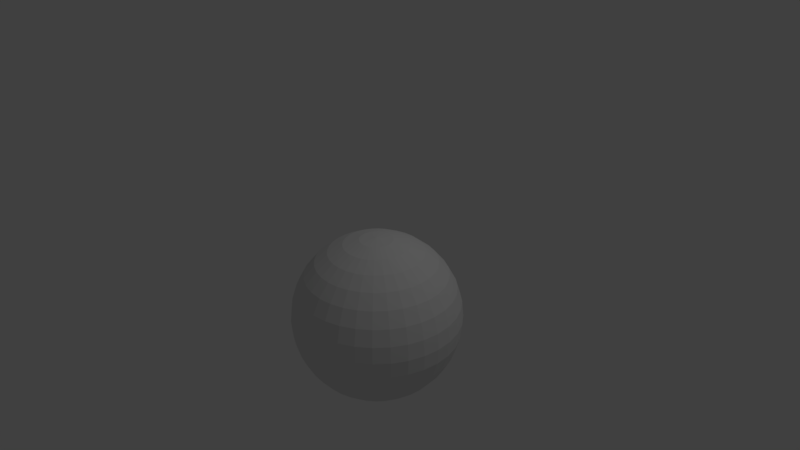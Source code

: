 # Source: Player3.blend  (saved by Blender 2.78.0; exported with 4.5.12 LTS)
import bpy
from mathutils import Matrix  # noqa: F401  (used for matrix-valued properties, if any)

bpy.ops.wm.read_factory_settings(use_empty=True)
scene = bpy.context.scene
scene.name = 'Scene'

# ---- collections
col_collection_1 = bpy.data.collections.new('Collection 1'); scene.collection.children.link(col_collection_1)

# ---- materials (node trees are filled in below, after node groups)
mat_material_001 = bpy.data.materials.new('Material.001')
mat_material_001.alpha_threshold = 0.0
mat_material_001.use_transparent_shadow = False
mat_material_001.roughness = 0.5

# ---- material node trees

# ---- world
world_world = bpy.data.worlds.new('World'); scene.world = world_world
world_world.color = (0.05088, 0.05088, 0.05088)
world_world.use_sun_shadow = False
world_world.sun_shadow_jitter_overblur = 0.0
world_world.cycles.sampling_method = 'MANUAL'

# ---- cameras
cam_camera = bpy.data.cameras.new('Camera')
cam_camera.clip_end = 100.0
cam_camera.lens = 35.0
cam_camera.sensor_width = 32.0
cam_camera.sensor_height = 18.0
cam_camera.ortho_scale = 7.314
cam_camera.dof.focus_distance = 0.0
cam_camera.dof.aperture_fstop = 128.0

# ---- lights
light_lamp = bpy.data.lights.new('Lamp', 'POINT')
light_lamp.transmission_factor = 0.0
light_lamp.cutoff_distance = 30.0
light_lamp.energy = 100.0
light_lamp.shadow_buffer_clip_start = 1.001
light_lamp.shadow_soft_size = 0.1
light_lamp.shadow_maximum_resolution = 0.006
light_lamp.use_absolute_resolution = True

# ---- meshes
me_sphere = bpy.data.meshes.new('Sphere')
me_sphere.from_pydata([(0.03806, 0.1913, 0.9808), (0.07466, 0.3753, 0.9239), (0.1084, 0.5449, 0.8315), (0.1379, 0.6935, 0.7071), (0.1622, 0.8155, 0.5556), (0.1802, 0.9061, 0.3827), (0.1913, 0.9619, 0.1951), (0.1951, 0.9808, 7.55e-08), (0.1913, 0.9619, -0.1951), (0.1802, 0.9061, -0.3827), (0.1622, 0.8155, -0.5556), (0.1379, 0.6935, -0.7071), (0.1084, 0.5449, -0.8315), (0.07466, 0.3753, -0.9239), (0.03806, 0.1913, -0.9808), (0.07466, 0.1802, 0.9808), (0.1464, 0.3536, 0.9239), (0.2126, 0.5133, 0.8315), (0.2706, 0.6533, 0.7071), (0.3182, 0.7682, 0.5556), (0.3536, 0.8536, 0.3827), (0.3753, 0.9061, 0.1951), (0.3827, 0.9239, 7.55e-08), (0.3753, 0.9061, -0.1951), (0.3536, 0.8536, -0.3827), (0.3182, 0.7682, -0.5556), (0.2706, 0.6533, -0.7071), (0.2126, 0.5133, -0.8315), (0.1464, 0.3536, -0.9239), (0.07466, 0.1802, -0.9808), (0.1084, 0.1622, 0.9808), (0.2126, 0.3182, 0.9239), (0.3087, 0.4619, 0.8315), (0.3928, 0.5879, 0.7071), (0.4619, 0.6913, 0.5556), (0.5133, 0.7682, 0.3827), (0.5449, 0.8155, 0.1951), (0.5556, 0.8315, 7.55e-08), (0.5449, 0.8155, -0.1951), (0.5133, 0.7682, -0.3827), (0.4619, 0.6913, -0.5556), (0.3928, 0.5879, -0.7071), (0.3087, 0.4619, -0.8315), (0.2126, 0.3182, -0.9239), (0.1084, 0.1622, -0.9808), (0.1379, 0.1379, 0.9808), (0.2706, 0.2706, 0.9239), (0.3928, 0.3928, 0.8315), (0.5, 0.5, 0.7071), (0.5879, 0.5879, 0.5556), (0.6533, 0.6533, 0.3827), (0.6935, 0.6935, 0.1951), (0.7071, 0.7071, 7.55e-08), (0.6935, 0.6935, -0.1951), (0.6533, 0.6533, -0.3827), (0.5879, 0.5879, -0.5556), (0.5, 0.5, -0.7071), (0.3928, 0.3928, -0.8315), (0.2706, 0.2706, -0.9239), (0.1379, 0.1379, -0.9808), (0.1622, 0.1084, 0.9808), (0.3182, 0.2126, 0.9239), (0.4619, 0.3087, 0.8315), (0.5879, 0.3928, 0.7071), (0.6913, 0.4619, 0.5556), (0.7682, 0.5133, 0.3827), (0.8155, 0.5449, 0.1951), (0.8315, 0.5556, 7.55e-08), (0.8155, 0.5449, -0.1951), (0.7682, 0.5133, -0.3827), (0.6913, 0.4619, -0.5556), (0.5879, 0.3928, -0.7071), (0.4619, 0.3087, -0.8315), (0.3182, 0.2126, -0.9239), (0.1622, 0.1084, -0.9808), (0.0, -3.258e-07, -1.0), (0.1802, 0.07466, 0.9808), (0.3536, 0.1464, 0.9239), (0.5133, 0.2126, 0.8315), (0.6533, 0.2706, 0.7071), (0.7682, 0.3182, 0.5556), (0.8536, 0.3536, 0.3827), (0.9061, 0.3753, 0.1951), (0.9239, 0.3827, 7.55e-08), (0.9061, 0.3753, -0.1951), (0.8536, 0.3536, -0.3827), (0.7682, 0.3182, -0.5556), (0.6533, 0.2706, -0.7071), (0.5133, 0.2126, -0.8315), (0.3536, 0.1464, -0.9239), (0.1802, 0.07466, -0.9808), (0.1913, 0.03806, 0.9808), (0.3753, 0.07466, 0.9239), (0.5449, 0.1084, 0.8315), (0.6935, 0.1379, 0.7071), (0.8155, 0.1622, 0.5556), (0.9061, 0.1802, 0.3827), (0.9619, 0.1913, 0.1951), (0.9808, 0.1951, 7.55e-08), (0.9619, 0.1913, -0.1951), (0.9061, 0.1802, -0.3827), (0.8155, 0.1622, -0.5556), (0.6935, 0.1379, -0.7071), (0.5449, 0.1084, -0.8315), (0.3753, 0.07466, -0.9239), (0.1913, 0.03806, -0.9808), (0.1951, -3.266e-07, 0.9808), (0.3827, -3.192e-07, 0.9239), (0.5556, -3.117e-07, 0.8315), (0.7071, -3.192e-07, 0.7071), (0.8315, -3.341e-07, 0.5556), (0.9239, -2.745e-07, 0.3827), (0.9808, -3.937e-07, 0.1951), (1.0, -3.788e-07, 7.55e-08), (0.9808, -3.937e-07, -0.1951), (0.9239, -2.298e-07, -0.3827), (0.8315, -3.341e-07, -0.5556), (0.7071, -3.192e-07, -0.7071), (0.5556, -3.415e-07, -0.8315), (0.3827, -3.043e-07, -0.9239), (0.1951, -3.08e-07, -0.9808), (0.1913, -0.03806, 0.9808), (0.3753, -0.07466, 0.9239), (0.5449, -0.1084, 0.8315), (0.6935, -0.138, 0.7071), (0.8155, -0.1622, 0.5556), (0.9061, -0.1802, 0.3827), (0.9619, -0.1913, 0.1951), (0.9808, -0.1951, 7.55e-08), (0.9619, -0.1913, -0.1951), (0.9061, -0.1802, -0.3827), (0.8155, -0.1622, -0.5556), (0.6935, -0.138, -0.7071), (0.5449, -0.1084, -0.8315), (0.3753, -0.07466, -0.9239), (0.1913, -0.03806, -0.9808), (0.1802, -0.07466, 0.9808), (0.3536, -0.1464, 0.9239), (0.5133, -0.2126, 0.8315), (0.6533, -0.2706, 0.7071), (0.7682, -0.3182, 0.5556), (0.8536, -0.3536, 0.3827), (0.9061, -0.3753, 0.1951), (0.9239, -0.3827, 7.55e-08), (0.9061, -0.3753, -0.1951), (0.8536, -0.3536, -0.3827), (0.7682, -0.3182, -0.5556), (0.6533, -0.2706, -0.7071), (0.5133, -0.2126, -0.8315), (0.3536, -0.1464, -0.9239), (0.1802, -0.07466, -0.9808), (0.1622, -0.1084, 0.9808), (0.3182, -0.2126, 0.9239), (0.4619, -0.3087, 0.8315), (0.5879, -0.3928, 0.7071), (0.6913, -0.4619, 0.5556), (0.7682, -0.5133, 0.3827), (0.8155, -0.5449, 0.1951), (0.8315, -0.5556, 7.55e-08), (0.8155, -0.5449, -0.1951), (0.7682, -0.5133, -0.3827), (0.6913, -0.4619, -0.5556), (0.5879, -0.3928, -0.7071), (0.4619, -0.3087, -0.8315), (0.3182, -0.2126, -0.9239), (0.1622, -0.1084, -0.9808), (0.1379, -0.138, 0.9808), (0.2706, -0.2706, 0.9239), (0.3928, -0.3928, 0.8315), (0.5, -0.5, 0.7071), (0.5879, -0.5879, 0.5556), (0.6533, -0.6533, 0.3827), (0.6935, -0.6935, 0.1951), (0.7071, -0.7071, 7.55e-08), (0.6935, -0.6935, -0.1951), (0.6533, -0.6533, -0.3827), (0.5879, -0.5879, -0.5556), (0.5, -0.5, -0.7071), (0.3928, -0.3928, -0.8315), (0.2706, -0.2706, -0.9239), (0.1379, -0.138, -0.9808), (0.1084, -0.1622, 0.9808), (0.2126, -0.3182, 0.9239), (0.3087, -0.4619, 0.8315), (0.3928, -0.5879, 0.7071), (0.4619, -0.6913, 0.5556), (0.5133, -0.7682, 0.3827), (0.5449, -0.8155, 0.1951), (0.5556, -0.8315, 7.55e-08), (0.5449, -0.8155, -0.1951), (0.5133, -0.7682, -0.3827), (0.4619, -0.6913, -0.5556), (0.3928, -0.5879, -0.7071), (0.3087, -0.4619, -0.8315), (0.2126, -0.3182, -0.9239), (0.1084, -0.1622, -0.9808), (0.07466, -0.1802, 0.9808), (0.1464, -0.3536, 0.9239), (0.2126, -0.5133, 0.8315), (0.2706, -0.6533, 0.7071), (0.3182, -0.7682, 0.5556), (0.3536, -0.8536, 0.3827), (0.3753, -0.9061, 0.1951), (0.3827, -0.9239, 7.55e-08), (0.3753, -0.9061, -0.1951), (0.3536, -0.8536, -0.3827), (0.3182, -0.7682, -0.5556), (0.2706, -0.6533, -0.7071), (0.2126, -0.5133, -0.8315), (0.1464, -0.3536, -0.9239), (0.07466, -0.1802, -0.9808), (0.03806, -0.1913, 0.9808), (0.07466, -0.3753, 0.9239), (0.1084, -0.5449, 0.8315), (0.1379, -0.6935, 0.7071), (0.1622, -0.8155, 0.5556), (0.1802, -0.9061, 0.3827), (0.1913, -0.9619, 0.1951), (0.1951, -0.9808, 7.55e-08), (0.1913, -0.9619, -0.1951), (0.1802, -0.9061, -0.3827), (0.1622, -0.8155, -0.5556), (0.1379, -0.6935, -0.7071), (0.1084, -0.5449, -0.8315), (0.07466, -0.3753, -0.9239), (0.03806, -0.1913, -0.9808), (-7.212e-09, -0.1951, 0.9808), (4.122e-08, -0.3827, 0.9239), (2.632e-08, -0.5556, 0.8315), (-2.584e-08, -0.7071, 0.7071), (-8.544e-08, -0.8315, 0.5556), (6.357e-08, -0.9239, 0.3827), (-8.544e-08, -0.9808, 0.1951), (-1.003e-07, -1.0, 7.55e-08), (-8.544e-08, -0.9808, -0.1951), (6.357e-08, -0.9239, -0.3827), (-8.544e-08, -0.8315, -0.5556), (-2.584e-08, -0.7071, -0.7071), (-1.094e-08, -0.5556, -0.8315), (3.964e-09, -0.3827, -0.9239), (3.964e-09, -0.1951, -0.9808), (-0.03806, -0.1913, 0.9808), (-0.07466, -0.3753, 0.9239), (-0.1084, -0.5449, 0.8315), (-0.1379, -0.6935, 0.7071), (-0.1622, -0.8155, 0.5556), (-0.1802, -0.9061, 0.3827), (-0.1913, -0.9619, 0.1951), (-0.1951, -0.9808, 7.55e-08), (-0.1913, -0.9619, -0.1951), (-0.1802, -0.9061, -0.3827), (-0.1622, -0.8155, -0.5556), (-0.1379, -0.6935, -0.7071), (-0.1084, -0.5449, -0.8315), (-0.07466, -0.3753, -0.9239), (-0.03806, -0.1913, -0.9808), (-0.07466, -0.1802, 0.9808), (-0.1464, -0.3536, 0.9239), (-0.2126, -0.5133, 0.8315), (-0.2706, -0.6533, 0.7071), (-0.3182, -0.7682, 0.5556), (-0.3536, -0.8536, 0.3827), (-0.3753, -0.9061, 0.1951), (-0.3827, -0.9239, 7.55e-08), (-0.3753, -0.9061, -0.1951), (-0.3536, -0.8536, -0.3827), (-0.3182, -0.7682, -0.5556), (-0.2706, -0.6533, -0.7071), (-0.2126, -0.5133, -0.8315), (-0.1464, -0.3536, -0.9239), (-0.07466, -0.1802, -0.9808), (-1.81e-07, -5.968e-07, 1.0), (-0.1084, -0.1622, 0.9808), (-0.2126, -0.3182, 0.9239), (-0.3087, -0.4619, 0.8315), (-0.3928, -0.5879, 0.7071), (-0.4619, -0.6913, 0.5556), (-0.5133, -0.7682, 0.3827), (-0.5449, -0.8155, 0.1951), (-0.5556, -0.8315, 7.55e-08), (-0.5449, -0.8155, -0.1951), (-0.5133, -0.7682, -0.3827), (-0.4619, -0.6913, -0.5556), (-0.3928, -0.5879, -0.7071), (-0.3087, -0.4619, -0.8315), (-0.2126, -0.3182, -0.9239), (-0.1084, -0.1622, -0.9808), (-0.1379, -0.138, 0.9808), (-0.2706, -0.2706, 0.9239), (-0.3928, -0.3928, 0.8315), (-0.5, -0.5, 0.7071), (-0.5879, -0.5879, 0.5556), (-0.6533, -0.6533, 0.3827), (-0.6935, -0.6935, 0.1951), (-0.7071, -0.7071, 7.55e-08), (-0.6935, -0.6935, -0.1951), (-0.6533, -0.6533, -0.3827), (-0.5879, -0.5879, -0.5556), (-0.5, -0.5, -0.7071), (-0.3928, -0.3928, -0.8315), (-0.2706, -0.2706, -0.9239), (-0.1379, -0.1379, -0.9808), (-0.1622, -0.1084, 0.9808), (-0.3182, -0.2126, 0.9239), (-0.4619, -0.3087, 0.8315), (-0.5879, -0.3928, 0.7071), (-0.6913, -0.4619, 0.5556), (-0.7682, -0.5133, 0.3827), (-0.8155, -0.5449, 0.1951), (-0.8315, -0.5556, 7.55e-08), (-0.8155, -0.5449, -0.1951), (-0.7682, -0.5133, -0.3827), (-0.6913, -0.4619, -0.5556), (-0.5879, -0.3928, -0.7071), (-0.4619, -0.3087, -0.8315), (-0.3182, -0.2126, -0.9239), (-0.1622, -0.1084, -0.9808), (-0.1802, -0.07466, 0.9808), (-0.3536, -0.1464, 0.9239), (-0.5133, -0.2126, 0.8315), (-0.6533, -0.2706, 0.7071), (-0.7682, -0.3182, 0.5556), (-0.8536, -0.3536, 0.3827), (-0.9061, -0.3753, 0.1951), (-0.9239, -0.3827, 7.55e-08), (-0.9061, -0.3753, -0.1951), (-0.8536, -0.3536, -0.3827), (-0.7682, -0.3182, -0.5556), (-0.6533, -0.2706, -0.7071), (-0.5133, -0.2126, -0.8315), (-0.3536, -0.1464, -0.9239), (-0.1802, -0.07466, -0.9808), (-0.1913, -0.03806, 0.9808), (-0.3753, -0.07466, 0.9239), (-0.5449, -0.1084, 0.8315), (-0.6935, -0.1379, 0.7071), (-0.8155, -0.1622, 0.5556), (-0.9061, -0.1802, 0.3827), (-0.9619, -0.1913, 0.1951), (-0.9808, -0.1951, 7.55e-08), (-0.9619, -0.1913, -0.1951), (-0.9061, -0.1802, -0.3827), (-0.8155, -0.1622, -0.5556), (-0.6935, -0.1379, -0.7071), (-0.5449, -0.1084, -0.8315), (-0.3753, -0.07466, -0.9239), (-0.1913, -0.03806, -0.9808), (-0.1951, -3.117e-07, 0.9808), (-0.3827, -2.819e-07, 0.9239), (-0.5556, -2.819e-07, 0.8315), (-0.7071, -1.851e-07, 0.7071), (-0.8315, -1.404e-07, 0.5556), (-0.9239, -3.192e-07, 0.3827), (-0.9808, -9.567e-08, 0.1951), (-1.0, -1.404e-07, 7.55e-08), (-0.9808, -9.567e-08, -0.1951), (-0.9239, -3.192e-07, -0.3827), (-0.8315, -1.404e-07, -0.5556), (-0.7071, -1.851e-07, -0.7071), (-0.5556, -2.596e-07, -0.8315), (-0.3827, -2.521e-07, -0.9239), (-0.1951, -3.155e-07, -0.9808), (-0.1913, 0.03806, 0.9808), (-0.3753, 0.07466, 0.9239), (-0.5449, 0.1084, 0.8315), (-0.6935, 0.1379, 0.7071), (-0.8155, 0.1622, 0.5556), (-0.9061, 0.1802, 0.3827), (-0.9619, 0.1913, 0.1951), (-0.9808, 0.1951, 7.55e-08), (-0.9619, 0.1913, -0.1951), (-0.9061, 0.1802, -0.3827), (-0.8155, 0.1622, -0.5556), (-0.6935, 0.1379, -0.7071), (-0.5449, 0.1084, -0.8315), (-0.3753, 0.07466, -0.9239), (-0.1913, 0.03806, -0.9808), (-0.1802, 0.07466, 0.9808), (-0.3536, 0.1464, 0.9239), (-0.5133, 0.2126, 0.8315), (-0.6533, 0.2706, 0.7071), (-0.7682, 0.3182, 0.5556), (-0.8536, 0.3536, 0.3827), (-0.9061, 0.3753, 0.1951), (-0.9239, 0.3827, 7.55e-08), (-0.9061, 0.3753, -0.1951), (-0.8536, 0.3536, -0.3827), (-0.7682, 0.3182, -0.5556), (-0.6533, 0.2706, -0.7071), (-0.5133, 0.2126, -0.8315), (-0.3536, 0.1464, -0.9239), (-0.1802, 0.07466, -0.9808), (-0.1622, 0.1084, 0.9808), (-0.3182, 0.2126, 0.9239), (-0.4619, 0.3087, 0.8315), (-0.5879, 0.3928, 0.7071), (-0.6913, 0.4619, 0.5556), (-0.7682, 0.5133, 0.3827), (-0.8155, 0.5449, 0.1951), (-0.8315, 0.5556, 7.55e-08), (-0.8155, 0.5449, -0.1951), (-0.7682, 0.5133, -0.3827), (-0.6913, 0.4619, -0.5556), (-0.5879, 0.3928, -0.7071), (-0.4619, 0.3087, -0.8315), (-0.3182, 0.2126, -0.9239), (-0.1622, 0.1084, -0.9808), (-0.1379, 0.1379, 0.9808), (-0.2706, 0.2706, 0.9239), (-0.3928, 0.3928, 0.8315), (-0.5, 0.5, 0.7071), (-0.5879, 0.5879, 0.5556), (-0.6533, 0.6533, 0.3827), (-0.6935, 0.6935, 0.1951), (-0.7071, 0.7071, 7.55e-08), (-0.6935, 0.6935, -0.1951), (-0.6533, 0.6533, -0.3827), (-0.5879, 0.5879, -0.5556), (-0.5, 0.5, -0.7071), (-0.3928, 0.3928, -0.8315), (-0.2706, 0.2706, -0.9239), (-0.1379, 0.1379, -0.9808), (-0.1084, 0.1622, 0.9808), (-0.2126, 0.3182, 0.9239), (-0.3087, 0.4619, 0.8315), (-0.3928, 0.5879, 0.7071), (-0.4619, 0.6913, 0.5556), (-0.5133, 0.7682, 0.3827), (-0.5449, 0.8155, 0.1951), (-0.5556, 0.8315, 7.55e-08), (-0.5449, 0.8155, -0.1951), (-0.5133, 0.7682, -0.3827), (-0.4619, 0.6913, -0.5556), (-0.3928, 0.5879, -0.7071), (-0.3087, 0.4619, -0.8315), (-0.2126, 0.3182, -0.9239), (-0.1084, 0.1622, -0.9808), (-0.07466, 0.1802, 0.9808), (-0.1464, 0.3536, 0.9239), (-0.2126, 0.5133, 0.8315), (-0.2706, 0.6533, 0.7071), (-0.3182, 0.7682, 0.5556), (-0.3536, 0.8536, 0.3827), (-0.3753, 0.9061, 0.1951), (-0.3827, 0.9239, 7.55e-08), (-0.3753, 0.9061, -0.1951), (-0.3536, 0.8536, -0.3827), (-0.3182, 0.7682, -0.5556), (-0.2706, 0.6533, -0.7071), (-0.2126, 0.5133, -0.8315), (-0.1464, 0.3536, -0.9239), (-0.07466, 0.1802, -0.9808), (-0.03806, 0.1913, 0.9808), (-0.07466, 0.3753, 0.9239), (-0.1084, 0.5449, 0.8315), (-0.1379, 0.6935, 0.7071), (-0.1622, 0.8155, 0.5556), (-0.1802, 0.9061, 0.3827), (-0.1913, 0.9619, 0.1951), (-0.1951, 0.9808, 7.55e-08), (-0.1913, 0.9619, -0.1951), (-0.1802, 0.9061, -0.3827), (-0.1622, 0.8155, -0.5556), (-0.1379, 0.6935, -0.7071), (-0.1084, 0.5449, -0.8315), (-0.07466, 0.3753, -0.9239), (-0.03806, 0.1913, -0.9808), (3.749e-08, 0.1951, 0.9808), (7.847e-08, 0.3827, 0.9239), (1.083e-07, 0.5556, 0.8315), (1.53e-07, 0.7071, 0.7071), (2.722e-07, 0.8315, 0.5556), (6.357e-08, 0.9239, 0.3827), (2.573e-07, 0.9808, 0.1951), (2.722e-07, 1.0, 7.55e-08), (2.573e-07, 0.9808, -0.1951), (6.357e-08, 0.9239, -0.3827), (2.722e-07, 0.8315, -0.5556), (1.53e-07, 0.7071, -0.7071), (1.232e-07, 0.5556, -0.8315), (7.847e-08, 0.3827, -0.9239), (1.514e-08, 0.1951, -0.9808)], [], [(478, 477, 10, 11), (471, 470, 3, 4), (479, 478, 11, 12), (472, 471, 4, 5), (480, 479, 12, 13), (473, 472, 5, 6), (481, 480, 13, 14), (474, 473, 6, 7), (467, 271, 0), (75, 481, 14), (475, 474, 7, 8), (468, 467, 0, 1), (476, 475, 8, 9), (469, 468, 1, 2), (477, 476, 9, 10), (470, 469, 2, 3), (2, 1, 16, 17), (10, 9, 24, 25), (3, 2, 17, 18), (11, 10, 25, 26), (4, 3, 18, 19), (12, 11, 26, 27), (5, 4, 19, 20), (13, 12, 27, 28), (6, 5, 20, 21), (14, 13, 28, 29), (7, 6, 21, 22), (0, 271, 15), (75, 14, 29), (8, 7, 22, 23), (1, 0, 15, 16), (9, 8, 23, 24), (21, 20, 35, 36), (29, 28, 43, 44), (22, 21, 36, 37), (15, 271, 30), (75, 29, 44), (23, 22, 37, 38), (16, 15, 30, 31), (24, 23, 38, 39), (17, 16, 31, 32), (25, 24, 39, 40), (18, 17, 32, 33), (26, 25, 40, 41), (19, 18, 33, 34), (27, 26, 41, 42), (20, 19, 34, 35), (28, 27, 42, 43), (40, 39, 54, 55), (33, 32, 47, 48), (41, 40, 55, 56), (34, 33, 48, 49), (42, 41, 56, 57), (35, 34, 49, 50), (43, 42, 57, 58), (36, 35, 50, 51), (44, 43, 58, 59), (37, 36, 51, 52), (30, 271, 45), (75, 44, 59), (38, 37, 52, 53), (31, 30, 45, 46), (39, 38, 53, 54), (32, 31, 46, 47), (59, 58, 73, 74), (52, 51, 66, 67), (45, 271, 60), (75, 59, 74), (53, 52, 67, 68), (46, 45, 60, 61), (54, 53, 68, 69), (47, 46, 61, 62), (55, 54, 69, 70), (48, 47, 62, 63), (56, 55, 70, 71), (49, 48, 63, 64), (57, 56, 71, 72), (50, 49, 64, 65), (58, 57, 72, 73), (51, 50, 65, 66), (71, 70, 86, 87), (64, 63, 79, 80), (72, 71, 87, 88), (65, 64, 80, 81), (73, 72, 88, 89), (66, 65, 81, 82), (74, 73, 89, 90), (67, 66, 82, 83), (60, 271, 76), (75, 74, 90), (68, 67, 83, 84), (61, 60, 76, 77), (69, 68, 84, 85), (62, 61, 77, 78), (70, 69, 85, 86), (63, 62, 78, 79), (76, 271, 91), (75, 90, 105), (84, 83, 98, 99), (77, 76, 91, 92), (85, 84, 99, 100), (78, 77, 92, 93), (86, 85, 100, 101), (79, 78, 93, 94), (87, 86, 101, 102), (80, 79, 94, 95), (88, 87, 102, 103), (81, 80, 95, 96), (89, 88, 103, 104), (82, 81, 96, 97), (90, 89, 104, 105), (83, 82, 97, 98), (95, 94, 109, 110), (103, 102, 117, 118), (96, 95, 110, 111), (104, 103, 118, 119), (97, 96, 111, 112), (105, 104, 119, 120), (98, 97, 112, 113), (91, 271, 106), (75, 105, 120), (99, 98, 113, 114), (92, 91, 106, 107), (100, 99, 114, 115), (93, 92, 107, 108), (101, 100, 115, 116), (94, 93, 108, 109), (102, 101, 116, 117), (114, 113, 128, 129), (107, 106, 121, 122), (115, 114, 129, 130), (108, 107, 122, 123), (116, 115, 130, 131), (109, 108, 123, 124), (117, 116, 131, 132), (110, 109, 124, 125), (118, 117, 132, 133), (111, 110, 125, 126), (119, 118, 133, 134), (112, 111, 126, 127), (120, 119, 134, 135), (113, 112, 127, 128), (106, 271, 121), (75, 120, 135), (133, 132, 147, 148), (126, 125, 140, 141), (134, 133, 148, 149), (127, 126, 141, 142), (135, 134, 149, 150), (128, 127, 142, 143), (121, 271, 136), (75, 135, 150), (129, 128, 143, 144), (122, 121, 136, 137), (130, 129, 144, 145), (123, 122, 137, 138), (131, 130, 145, 146), (124, 123, 138, 139), (132, 131, 146, 147), (125, 124, 139, 140), (137, 136, 151, 152), (145, 144, 159, 160), (138, 137, 152, 153), (146, 145, 160, 161), (139, 138, 153, 154), (147, 146, 161, 162), (140, 139, 154, 155), (148, 147, 162, 163), (141, 140, 155, 156), (149, 148, 163, 164), (142, 141, 156, 157), (150, 149, 164, 165), (143, 142, 157, 158), (136, 271, 151), (75, 150, 165), (144, 143, 158, 159), (156, 155, 170, 171), (164, 163, 178, 179), (157, 156, 171, 172), (165, 164, 179, 180), (158, 157, 172, 173), (151, 271, 166), (75, 165, 180), (159, 158, 173, 174), (152, 151, 166, 167), (160, 159, 174, 175), (153, 152, 167, 168), (161, 160, 175, 176), (154, 153, 168, 169), (162, 161, 176, 177), (155, 154, 169, 170), (163, 162, 177, 178), (175, 174, 189, 190), (168, 167, 182, 183), (176, 175, 190, 191), (169, 168, 183, 184), (177, 176, 191, 192), (170, 169, 184, 185), (178, 177, 192, 193), (171, 170, 185, 186), (179, 178, 193, 194), (172, 171, 186, 187), (180, 179, 194, 195), (173, 172, 187, 188), (166, 271, 181), (75, 180, 195), (174, 173, 188, 189), (167, 166, 181, 182), (194, 193, 208, 209), (187, 186, 201, 202), (195, 194, 209, 210), (188, 187, 202, 203), (181, 271, 196), (75, 195, 210), (189, 188, 203, 204), (182, 181, 196, 197), (190, 189, 204, 205), (183, 182, 197, 198), (191, 190, 205, 206), (184, 183, 198, 199), (192, 191, 206, 207), (185, 184, 199, 200), (193, 192, 207, 208), (186, 185, 200, 201), (206, 205, 220, 221), (199, 198, 213, 214), (207, 206, 221, 222), (200, 199, 214, 215), (208, 207, 222, 223), (201, 200, 215, 216), (209, 208, 223, 224), (202, 201, 216, 217), (210, 209, 224, 225), (203, 202, 217, 218), (196, 271, 211), (75, 210, 225), (204, 203, 218, 219), (197, 196, 211, 212), (205, 204, 219, 220), (198, 197, 212, 213), (225, 224, 239, 240), (218, 217, 232, 233), (211, 271, 226), (75, 225, 240), (219, 218, 233, 234), (212, 211, 226, 227), (220, 219, 234, 235), (213, 212, 227, 228), (221, 220, 235, 236), (214, 213, 228, 229), (222, 221, 236, 237), (215, 214, 229, 230), (223, 222, 237, 238), (216, 215, 230, 231), (224, 223, 238, 239), (217, 216, 231, 232), (229, 228, 243, 244), (237, 236, 251, 252), (230, 229, 244, 245), (238, 237, 252, 253), (231, 230, 245, 246), (239, 238, 253, 254), (232, 231, 246, 247), (240, 239, 254, 255), (233, 232, 247, 248), (226, 271, 241), (75, 240, 255), (234, 233, 248, 249), (227, 226, 241, 242), (235, 234, 249, 250), (228, 227, 242, 243), (236, 235, 250, 251), (248, 247, 262, 263), (241, 271, 256), (75, 255, 270), (249, 248, 263, 264), (242, 241, 256, 257), (250, 249, 264, 265), (243, 242, 257, 258), (251, 250, 265, 266), (244, 243, 258, 259), (252, 251, 266, 267), (245, 244, 259, 260), (253, 252, 267, 268), (246, 245, 260, 261), (254, 253, 268, 269), (247, 246, 261, 262), (255, 254, 269, 270), (267, 266, 282, 283), (260, 259, 275, 276), (268, 267, 283, 284), (261, 260, 276, 277), (269, 268, 284, 285), (262, 261, 277, 278), (270, 269, 285, 286), (263, 262, 278, 279), (256, 271, 272), (75, 270, 286), (264, 263, 279, 280), (257, 256, 272, 273), (265, 264, 280, 281), (258, 257, 273, 274), (266, 265, 281, 282), (259, 258, 274, 275), (272, 271, 287), (75, 286, 301), (280, 279, 294, 295), (273, 272, 287, 288), (281, 280, 295, 296), (274, 273, 288, 289), (282, 281, 296, 297), (275, 274, 289, 290), (283, 282, 297, 298), (276, 275, 290, 291), (284, 283, 298, 299), (277, 276, 291, 292), (285, 284, 299, 300), (278, 277, 292, 293), (286, 285, 300, 301), (279, 278, 293, 294), (291, 290, 305, 306), (299, 298, 313, 314), (292, 291, 306, 307), (300, 299, 314, 315), (293, 292, 307, 308), (301, 300, 315, 316), (294, 293, 308, 309), (287, 271, 302), (75, 301, 316), (295, 294, 309, 310), (288, 287, 302, 303), (296, 295, 310, 311), (289, 288, 303, 304), (297, 296, 311, 312), (290, 289, 304, 305), (298, 297, 312, 313), (310, 309, 324, 325), (303, 302, 317, 318), (311, 310, 325, 326), (304, 303, 318, 319), (312, 311, 326, 327), (305, 304, 319, 320), (313, 312, 327, 328), (306, 305, 320, 321), (314, 313, 328, 329), (307, 306, 321, 322), (315, 314, 329, 330), (308, 307, 322, 323), (316, 315, 330, 331), (309, 308, 323, 324), (302, 271, 317), (75, 316, 331), (329, 328, 343, 344), (322, 321, 336, 337), (330, 329, 344, 345), (323, 322, 337, 338), (331, 330, 345, 346), (324, 323, 338, 339), (317, 271, 332), (75, 331, 346), (325, 324, 339, 340), (318, 317, 332, 333), (326, 325, 340, 341), (319, 318, 333, 334), (327, 326, 341, 342), (320, 319, 334, 335), (328, 327, 342, 343), (321, 320, 335, 336), (341, 340, 355, 356), (334, 333, 348, 349), (342, 341, 356, 357), (335, 334, 349, 350), (343, 342, 357, 358), (336, 335, 350, 351), (344, 343, 358, 359), (337, 336, 351, 352), (345, 344, 359, 360), (338, 337, 352, 353), (346, 345, 360, 361), (339, 338, 353, 354), (332, 271, 347), (75, 346, 361), (340, 339, 354, 355), (333, 332, 347, 348), (360, 359, 374, 375), (353, 352, 367, 368), (361, 360, 375, 376), (354, 353, 368, 369), (347, 271, 362), (75, 361, 376), (355, 354, 369, 370), (348, 347, 362, 363), (356, 355, 370, 371), (349, 348, 363, 364), (357, 356, 371, 372), (350, 349, 364, 365), (358, 357, 372, 373), (351, 350, 365, 366), (359, 358, 373, 374), (352, 351, 366, 367), (364, 363, 378, 379), (372, 371, 386, 387), (365, 364, 379, 380), (373, 372, 387, 388), (366, 365, 380, 381), (374, 373, 388, 389), (367, 366, 381, 382), (375, 374, 389, 390), (368, 367, 382, 383), (376, 375, 390, 391), (369, 368, 383, 384), (362, 271, 377), (75, 376, 391), (370, 369, 384, 385), (363, 362, 377, 378), (371, 370, 385, 386), (383, 382, 397, 398), (391, 390, 405, 406), (384, 383, 398, 399), (377, 271, 392), (75, 391, 406), (385, 384, 399, 400), (378, 377, 392, 393), (386, 385, 400, 401), (379, 378, 393, 394), (387, 386, 401, 402), (380, 379, 394, 395), (388, 387, 402, 403), (381, 380, 395, 396), (389, 388, 403, 404), (382, 381, 396, 397), (390, 389, 404, 405), (402, 401, 416, 417), (395, 394, 409, 410), (403, 402, 417, 418), (396, 395, 410, 411), (404, 403, 418, 419), (397, 396, 411, 412), (405, 404, 419, 420), (398, 397, 412, 413), (406, 405, 420, 421), (399, 398, 413, 414), (392, 271, 407), (75, 406, 421), (400, 399, 414, 415), (393, 392, 407, 408), (401, 400, 415, 416), (394, 393, 408, 409), (421, 420, 435, 436), (414, 413, 428, 429), (407, 271, 422), (75, 421, 436), (415, 414, 429, 430), (408, 407, 422, 423), (416, 415, 430, 431), (409, 408, 423, 424), (417, 416, 431, 432), (410, 409, 424, 425), (418, 417, 432, 433), (411, 410, 425, 426), (419, 418, 433, 434), (412, 411, 426, 427), (420, 419, 434, 435), (413, 412, 427, 428), (425, 424, 439, 440), (433, 432, 447, 448), (426, 425, 440, 441), (434, 433, 448, 449), (427, 426, 441, 442), (435, 434, 449, 450), (428, 427, 442, 443), (436, 435, 450, 451), (429, 428, 443, 444), (422, 271, 437), (75, 436, 451), (430, 429, 444, 445), (423, 422, 437, 438), (431, 430, 445, 446), (424, 423, 438, 439), (432, 431, 446, 447), (444, 443, 458, 459), (437, 271, 452), (75, 451, 466), (445, 444, 459, 460), (438, 437, 452, 453), (446, 445, 460, 461), (439, 438, 453, 454), (447, 446, 461, 462), (440, 439, 454, 455), (448, 447, 462, 463), (441, 440, 455, 456), (449, 448, 463, 464), (442, 441, 456, 457), (450, 449, 464, 465), (443, 442, 457, 458), (451, 450, 465, 466), (463, 462, 477, 478), (456, 455, 470, 471), (464, 463, 478, 479), (457, 456, 471, 472), (465, 464, 479, 480), (458, 457, 472, 473), (466, 465, 480, 481), (459, 458, 473, 474), (452, 271, 467), (75, 466, 481), (460, 459, 474, 475), (453, 452, 467, 468), (461, 460, 475, 476), (454, 453, 468, 469), (462, 461, 476, 477), (455, 454, 469, 470)])
_uv = me_sphere.uv_layers.new(name='UVMap')
_uv.uv.foreach_set('vector', [0.5504, 0.6009, 0.5504, 0.5617, 0.5084, 0.5617, 0.5147, 0.6009, 0.5504, 0.274, 0.5504, 0.2347, 0.5147, 0.2347, 0.5084, 0.274, 0.794, 0.4226, 0.8332, 0.424, 0.8309, 0.3882, 0.7922, 0.3945, 0.5504, 0.3187, 0.5504, 0.274, 0.5084, 0.274, 0.5038, 0.3187, 0.7492, 0.4211, 0.794, 0.4226, 0.7922, 0.3945, 0.748, 0.4017, 0.5504, 0.3673, 0.5504, 0.3187, 0.5038, 0.3187, 0.5009, 0.3673, 0.7007, 0.4195, 0.7492, 0.4211, 0.748, 0.4017, 0.7001, 0.4096, 0.5504, 0.4178, 0.5504, 0.3673, 0.5009, 0.3673, 0.4999, 0.4178, 0.1854, 0.835, 0.1833, 0.8854, 0.1756, 0.8355, 0.6502, 0.4177, 0.7007, 0.4195, 0.7001, 0.4096, 0.5504, 0.4684, 0.5504, 0.4178, 0.4999, 0.4178, 0.5009, 0.4684, 0.1875, 0.7864, 0.1854, 0.835, 0.1756, 0.8355, 0.1681, 0.7875, 0.5504, 0.5169, 0.5504, 0.4684, 0.5009, 0.4684, 0.5038, 0.5169, 0.1894, 0.7417, 0.1875, 0.7864, 0.1681, 0.7875, 0.1612, 0.7433, 0.5504, 0.5617, 0.5504, 0.5169, 0.5038, 0.5169, 0.5084, 0.5617, 0.1911, 0.7025, 0.1894, 0.7417, 0.1612, 0.7433, 0.1552, 0.7045, 0.1612, 0.7433, 0.1681, 0.7875, 0.1493, 0.7924, 0.1339, 0.7503, 0.5084, 0.5617, 0.5038, 0.5169, 0.4589, 0.5169, 0.468, 0.5617, 0.1552, 0.7045, 0.1612, 0.7433, 0.1339, 0.7503, 0.1205, 0.7134, 0.5147, 0.6009, 0.5084, 0.5617, 0.468, 0.5617, 0.4804, 0.6009, 0.5084, 0.274, 0.5147, 0.2347, 0.4804, 0.2347, 0.468, 0.274, 0.7922, 0.3945, 0.8309, 0.3882, 0.8217, 0.3535, 0.7849, 0.3672, 0.5038, 0.3187, 0.5084, 0.274, 0.468, 0.274, 0.4589, 0.3187, 0.748, 0.4017, 0.7922, 0.3945, 0.7849, 0.3672, 0.743, 0.3829, 0.5009, 0.3673, 0.5038, 0.3187, 0.4589, 0.3187, 0.4532, 0.3673, 0.7001, 0.4096, 0.748, 0.4017, 0.743, 0.3829, 0.6975, 0.4, 0.4999, 0.4178, 0.5009, 0.3673, 0.4532, 0.3673, 0.4513, 0.4178, 0.1756, 0.8355, 0.1833, 0.8854, 0.166, 0.838, 0.6502, 0.4177, 0.7001, 0.4096, 0.6975, 0.4, 0.5009, 0.4684, 0.4999, 0.4178, 0.4513, 0.4178, 0.4532, 0.4684, 0.1681, 0.7875, 0.1756, 0.8355, 0.166, 0.838, 0.1493, 0.7924, 0.5038, 0.5169, 0.5009, 0.4684, 0.4532, 0.4684, 0.4589, 0.5169, 0.4532, 0.3673, 0.4589, 0.3187, 0.4175, 0.3187, 0.4093, 0.3673, 0.6975, 0.4, 0.743, 0.3829, 0.7344, 0.3655, 0.6931, 0.3911, 0.4513, 0.4178, 0.4532, 0.3673, 0.4093, 0.3673, 0.4066, 0.4178, 0.166, 0.838, 0.1833, 0.8854, 0.157, 0.8423, 0.6502, 0.4177, 0.6975, 0.4, 0.6931, 0.3911, 0.4532, 0.4684, 0.4513, 0.4178, 0.4066, 0.4178, 0.4093, 0.4684, 0.1493, 0.7924, 0.166, 0.838, 0.157, 0.8423, 0.1318, 0.8008, 0.4589, 0.5169, 0.4532, 0.4684, 0.4093, 0.4684, 0.4175, 0.5169, 0.1339, 0.7503, 0.1493, 0.7924, 0.1318, 0.8008, 0.1085, 0.7625, 0.468, 0.5617, 0.4589, 0.5169, 0.4175, 0.5169, 0.4308, 0.5617, 0.1205, 0.7134, 0.1339, 0.7503, 0.1085, 0.7625, 0.08811, 0.729, 0.4804, 0.6009, 0.468, 0.5617, 0.4308, 0.5617, 0.4487, 0.6009, 0.468, 0.274, 0.4804, 0.2347, 0.4487, 0.2347, 0.4308, 0.274, 0.7849, 0.3672, 0.8217, 0.3535, 0.8058, 0.3212, 0.7725, 0.3419, 0.4589, 0.3187, 0.468, 0.274, 0.4308, 0.274, 0.4175, 0.3187, 0.743, 0.3829, 0.7849, 0.3672, 0.7725, 0.3419, 0.7344, 0.3655, 0.4308, 0.5617, 0.4175, 0.5169, 0.3813, 0.5169, 0.3982, 0.5617, 0.08811, 0.729, 0.1085, 0.7625, 0.08598, 0.7795, 0.05943, 0.7506, 0.8058, 0.3212, 0.8332, 0.3043, 0.8076, 0.2708, 0.784, 0.2927, 0.07137, 0.7015, 0.08811, 0.729, 0.05943, 0.7506, 0.03764, 0.7269, 0.7725, 0.3419, 0.8058, 0.3212, 0.784, 0.2927, 0.7553, 0.3195, 0.4175, 0.3187, 0.4308, 0.274, 0.3982, 0.274, 0.3813, 0.3187, 0.7344, 0.3655, 0.7725, 0.3419, 0.7553, 0.3195, 0.7226, 0.3501, 0.4093, 0.3673, 0.4175, 0.3187, 0.3813, 0.3187, 0.3708, 0.3673, 0.6931, 0.3911, 0.7344, 0.3655, 0.7226, 0.3501, 0.6871, 0.3832, 0.4066, 0.4178, 0.4093, 0.3673, 0.3708, 0.3673, 0.3673, 0.4178, 0.157, 0.8423, 0.1833, 0.8854, 0.1491, 0.8482, 0.6502, 0.4177, 0.6931, 0.3911, 0.6871, 0.3832, 0.4093, 0.4684, 0.4066, 0.4178, 0.3673, 0.4178, 0.3708, 0.4684, 0.1318, 0.8008, 0.157, 0.8423, 0.1491, 0.8482, 0.1163, 0.8125, 0.4175, 0.5169, 0.4093, 0.4684, 0.3708, 0.4684, 0.3813, 0.5169, 0.1085, 0.7625, 0.1318, 0.8008, 0.1163, 0.8125, 0.08598, 0.7795, 0.6871, 0.3832, 0.7226, 0.3501, 0.708, 0.3373, 0.6797, 0.3767, 0.1835, 0.2826, 0.133, 0.2791, 0.133, 0.2406, 0.1835, 0.2433, 0.1491, 0.8482, 0.1833, 0.8854, 0.1425, 0.8556, 0.6502, 0.4177, 0.6871, 0.3832, 0.6797, 0.3767, 0.234, 0.2791, 0.1835, 0.2826, 0.1835, 0.2433, 0.234, 0.2406, 0.1163, 0.8125, 0.1491, 0.8482, 0.1425, 0.8556, 0.1033, 0.8269, 0.2826, 0.2686, 0.234, 0.2791, 0.234, 0.2406, 0.2826, 0.2324, 0.08598, 0.7795, 0.1163, 0.8125, 0.1033, 0.8269, 0.06718, 0.8005, 0.3273, 0.2517, 0.2826, 0.2686, 0.2826, 0.2324, 0.3273, 0.2191, 0.05943, 0.7506, 0.08598, 0.7795, 0.06718, 0.8005, 0.0355, 0.7773, 0.784, 0.2927, 0.8076, 0.2708, 0.7759, 0.2429, 0.7571, 0.269, 0.03764, 0.7269, 0.05943, 0.7506, 0.0355, 0.7773, 0.009506, 0.7583, 0.7553, 0.3195, 0.784, 0.2927, 0.7571, 0.269, 0.7342, 0.3009, 0.08438, 0.2686, 0.03961, 0.2517, 0.03961, 0.2191, 0.08438, 0.2324, 0.7226, 0.3501, 0.7553, 0.3195, 0.7342, 0.3009, 0.708, 0.3373, 0.133, 0.2791, 0.08438, 0.2686, 0.08438, 0.2324, 0.133, 0.2406, 0.3666, 0.2012, 0.3273, 0.2191, 0.3273, 0.1819, 0.3666, 0.1695, 0.03961, 0.2191, 0.0003637, 0.2012, 0.0003637, 0.1695, 0.03961, 0.1819, 0.7342, 0.3009, 0.7571, 0.269, 0.726, 0.251, 0.7098, 0.2868, 0.08438, 0.2324, 0.03961, 0.2191, 0.03961, 0.1819, 0.08438, 0.191, 0.708, 0.3373, 0.7342, 0.3009, 0.7098, 0.2868, 0.6912, 0.3275, 0.133, 0.2406, 0.08438, 0.2324, 0.08438, 0.191, 0.133, 0.1967, 0.6797, 0.3767, 0.708, 0.3373, 0.6912, 0.3275, 0.6711, 0.3717, 0.1835, 0.2433, 0.133, 0.2406, 0.133, 0.1967, 0.1835, 0.1986, 0.1425, 0.8556, 0.1833, 0.8854, 0.1375, 0.8641, 0.6502, 0.4177, 0.6797, 0.3767, 0.6711, 0.3717, 0.234, 0.2406, 0.1835, 0.2433, 0.1835, 0.1986, 0.234, 0.1967, 0.1033, 0.8269, 0.1425, 0.8556, 0.1375, 0.8641, 0.09344, 0.8437, 0.2826, 0.2324, 0.234, 0.2406, 0.234, 0.1967, 0.2826, 0.191, 0.06718, 0.8005, 0.1033, 0.8269, 0.09344, 0.8437, 0.05284, 0.8248, 0.3273, 0.2191, 0.2826, 0.2324, 0.2826, 0.191, 0.3273, 0.1819, 0.0355, 0.7773, 0.06718, 0.8005, 0.05284, 0.8248, 0.01726, 0.8083, 0.1375, 0.8641, 0.1833, 0.8854, 0.1342, 0.8735, 0.6502, 0.4177, 0.6711, 0.3717, 0.6617, 0.3685, 0.234, 0.1967, 0.1835, 0.1986, 0.1835, 0.15, 0.234, 0.149, 0.09344, 0.8437, 0.1375, 0.8641, 0.1342, 0.8735, 0.08702, 0.862, 0.2826, 0.191, 0.234, 0.1967, 0.234, 0.149, 0.2826, 0.1461, 0.05284, 0.8248, 0.09344, 0.8437, 0.08702, 0.862, 0.04352, 0.8514, 0.3273, 0.1819, 0.2826, 0.191, 0.2826, 0.1461, 0.3273, 0.1415, 0.01726, 0.8083, 0.05284, 0.8248, 0.04352, 0.8514, 0.005391, 0.8421, 0.3666, 0.1695, 0.3273, 0.1819, 0.3273, 0.1415, 0.3666, 0.1352, 0.03961, 0.1819, 0.0003637, 0.1695, 0.0003637, 0.1352, 0.03961, 0.1415, 0.7098, 0.2868, 0.726, 0.251, 0.692, 0.2395, 0.6831, 0.2777, 0.08438, 0.191, 0.03961, 0.1819, 0.03961, 0.1415, 0.08438, 0.1461, 0.6912, 0.3275, 0.7098, 0.2868, 0.6831, 0.2777, 0.6728, 0.3212, 0.133, 0.1967, 0.08438, 0.191, 0.08438, 0.1461, 0.133, 0.149, 0.6711, 0.3717, 0.6912, 0.3275, 0.6728, 0.3212, 0.6617, 0.3685, 0.1835, 0.1986, 0.133, 0.1967, 0.133, 0.149, 0.1835, 0.15, 0.03961, 0.1415, 0.0003637, 0.1352, 0.0003637, 0.09946, 0.03961, 0.09946, 0.6831, 0.2777, 0.692, 0.2395, 0.6564, 0.2347, 0.6551, 0.2739, 0.08438, 0.1461, 0.03961, 0.1415, 0.03961, 0.09946, 0.08438, 0.09946, 0.6728, 0.3212, 0.6831, 0.2777, 0.6551, 0.2739, 0.6536, 0.3187, 0.133, 0.149, 0.08438, 0.1461, 0.08438, 0.09946, 0.133, 0.09946, 0.6617, 0.3685, 0.6728, 0.3212, 0.6536, 0.3187, 0.6519, 0.3672, 0.1835, 0.15, 0.133, 0.149, 0.133, 0.09946, 0.1835, 0.09946, 0.1342, 0.8735, 0.1833, 0.8854, 0.1328, 0.8833, 0.6502, 0.4177, 0.6617, 0.3685, 0.6519, 0.3672, 0.234, 0.149, 0.1835, 0.15, 0.1835, 0.09946, 0.234, 0.09946, 0.08702, 0.862, 0.1342, 0.8735, 0.1328, 0.8833, 0.0843, 0.8812, 0.2826, 0.1461, 0.234, 0.149, 0.234, 0.09946, 0.2826, 0.09946, 0.04352, 0.8514, 0.08702, 0.862, 0.0843, 0.8812, 0.03957, 0.8793, 0.3273, 0.1415, 0.2826, 0.1461, 0.2826, 0.09946, 0.3273, 0.09946, 0.005391, 0.8421, 0.04352, 0.8514, 0.03957, 0.8793, 0.0003637, 0.8777, 0.3666, 0.1352, 0.3273, 0.1415, 0.3273, 0.09946, 0.3666, 0.09946, 0.234, 0.09946, 0.1835, 0.09946, 0.1835, 0.04894, 0.234, 0.04991, 0.0843, 0.8812, 0.1328, 0.8833, 0.1334, 0.8932, 0.08538, 0.9006, 0.2826, 0.09946, 0.234, 0.09946, 0.234, 0.04991, 0.2826, 0.05279, 0.03957, 0.8793, 0.0843, 0.8812, 0.08538, 0.9006, 0.04114, 0.9075, 0.3273, 0.09946, 0.2826, 0.09946, 0.2826, 0.05279, 0.3273, 0.05746, 0.0003637, 0.8777, 0.03957, 0.8793, 0.04114, 0.9075, 0.002367, 0.9135, 0.3666, 0.09946, 0.3273, 0.09946, 0.3273, 0.05746, 0.3666, 0.06374, 0.03961, 0.09946, 0.0003637, 0.09946, 0.0003637, 0.06374, 0.03961, 0.05746, 0.6551, 0.2739, 0.6564, 0.2347, 0.6206, 0.237, 0.627, 0.2757, 0.08438, 0.09946, 0.03961, 0.09946, 0.03961, 0.05746, 0.08438, 0.05279, 0.6536, 0.3187, 0.6551, 0.2739, 0.627, 0.2757, 0.6342, 0.3199, 0.133, 0.09946, 0.08438, 0.09946, 0.08438, 0.05279, 0.133, 0.04991, 0.6519, 0.3672, 0.6536, 0.3187, 0.6342, 0.3199, 0.642, 0.3679, 0.1835, 0.09946, 0.133, 0.09946, 0.133, 0.04991, 0.1835, 0.04894, 0.1328, 0.8833, 0.1833, 0.8854, 0.1334, 0.8932, 0.6502, 0.4177, 0.6519, 0.3672, 0.642, 0.3679, 0.627, 0.2757, 0.6206, 0.237, 0.5859, 0.2463, 0.5997, 0.283, 0.08438, 0.05279, 0.03961, 0.05746, 0.03961, 0.01706, 0.08438, 0.007907, 0.6342, 0.3199, 0.627, 0.2757, 0.5997, 0.283, 0.6154, 0.3249, 0.133, 0.04991, 0.08438, 0.05279, 0.08438, 0.007907, 0.133, 0.002268, 0.642, 0.3679, 0.6342, 0.3199, 0.6154, 0.3249, 0.6325, 0.3704, 0.1835, 0.04894, 0.133, 0.04991, 0.133, 0.002268, 0.1835, 0.0003637, 0.1334, 0.8932, 0.1833, 0.8854, 0.1359, 0.9028, 0.6502, 0.4177, 0.642, 0.3679, 0.6325, 0.3704, 0.234, 0.04991, 0.1835, 0.04894, 0.1835, 0.0003637, 0.234, 0.002268, 0.08538, 0.9006, 0.1334, 0.8932, 0.1359, 0.9028, 0.09023, 0.9194, 0.2826, 0.05279, 0.234, 0.04991, 0.234, 0.002268, 0.2826, 0.007907, 0.04114, 0.9075, 0.08538, 0.9006, 0.09023, 0.9194, 0.04818, 0.9348, 0.3273, 0.05746, 0.2826, 0.05279, 0.2826, 0.007907, 0.3273, 0.01706, 0.002367, 0.9135, 0.04114, 0.9075, 0.04818, 0.9348, 0.01132, 0.9483, 0.3666, 0.06374, 0.3273, 0.05746, 0.3273, 0.01706, 0.3666, 0.02939, 0.03961, 0.05746, 0.0003637, 0.06374, 0.0003637, 0.02939, 0.03961, 0.01706, 0.09023, 0.9194, 0.1359, 0.9028, 0.1402, 0.9117, 0.09866, 0.937, 0.8334, 0.9275, 0.7848, 0.9218, 0.7848, 0.8779, 0.8334, 0.8861, 0.04818, 0.9348, 0.09023, 0.9194, 0.09866, 0.937, 0.06041, 0.9602, 0.8781, 0.9366, 0.8334, 0.9275, 0.8334, 0.8861, 0.8781, 0.8994, 0.3392, 0.7208, 0.3468, 0.7593, 0.3198, 0.7675, 0.3048, 0.7313, 0.9174, 0.9489, 0.8781, 0.9366, 0.8781, 0.8994, 0.9174, 0.9173, 0.5904, 0.9366, 0.5512, 0.9489, 0.5512, 0.9173, 0.5904, 0.8994, 0.5997, 0.283, 0.5859, 0.2463, 0.5537, 0.2621, 0.5744, 0.2954, 0.6352, 0.9275, 0.5904, 0.9366, 0.5904, 0.8994, 0.6352, 0.8861, 0.6154, 0.3249, 0.5997, 0.283, 0.5744, 0.2954, 0.598, 0.3335, 0.6837, 0.9218, 0.6352, 0.9275, 0.6352, 0.8861, 0.6837, 0.8779, 0.6325, 0.3704, 0.6154, 0.3249, 0.598, 0.3335, 0.6236, 0.3748, 0.7343, 0.9199, 0.6837, 0.9218, 0.6837, 0.8779, 0.7343, 0.8751, 0.1359, 0.9028, 0.1833, 0.8854, 0.1402, 0.9117, 0.6502, 0.4177, 0.6325, 0.3704, 0.6236, 0.3748, 0.7848, 0.9218, 0.7343, 0.9199, 0.7343, 0.8751, 0.7848, 0.8779, 0.6352, 0.8861, 0.5904, 0.8994, 0.5904, 0.8668, 0.6352, 0.8498, 0.598, 0.3335, 0.5744, 0.2954, 0.552, 0.3126, 0.5826, 0.3453, 0.6837, 0.8779, 0.6352, 0.8861, 0.6352, 0.8498, 0.6837, 0.8394, 0.6236, 0.3748, 0.598, 0.3335, 0.5826, 0.3453, 0.6157, 0.3808, 0.7343, 0.8751, 0.6837, 0.8779, 0.6837, 0.8394, 0.7343, 0.8359, 0.1402, 0.9117, 0.1833, 0.8854, 0.1461, 0.9196, 0.6502, 0.4177, 0.6236, 0.3748, 0.6157, 0.3808, 0.7848, 0.8779, 0.7343, 0.8751, 0.7343, 0.8359, 0.7848, 0.8394, 0.09866, 0.937, 0.1402, 0.9117, 0.1461, 0.9196, 0.1103, 0.9525, 0.8334, 0.8861, 0.7848, 0.8779, 0.7848, 0.8394, 0.8334, 0.8498, 0.3198, 0.7675, 0.337, 0.8089, 0.3198, 0.818, 0.295, 0.7808, 0.8781, 0.8994, 0.8334, 0.8861, 0.8334, 0.8498, 0.8781, 0.8668, 0.3048, 0.7313, 0.3198, 0.7675, 0.295, 0.7808, 0.2732, 0.7482, 0.8818, 0.6595, 0.9006, 0.6856, 0.9323, 0.6577, 0.9088, 0.6358, 0.2925, 0.7015, 0.3048, 0.7313, 0.2732, 0.7482, 0.2553, 0.7214, 0.8589, 0.6276, 0.8818, 0.6595, 0.9088, 0.6358, 0.8801, 0.609, 0.2826, 0.503, 0.234, 0.5134, 0.234, 0.4749, 0.2826, 0.4667, 0.295, 0.7808, 0.3198, 0.818, 0.3048, 0.8304, 0.2732, 0.7987, 0.3273, 0.4861, 0.2826, 0.503, 0.2826, 0.4667, 0.3273, 0.4534, 0.2732, 0.7482, 0.295, 0.7808, 0.2732, 0.7987, 0.2454, 0.7709, 0.9088, 0.6358, 0.9323, 0.6577, 0.958, 0.6242, 0.9306, 0.6073, 0.2553, 0.7214, 0.2732, 0.7482, 0.2454, 0.7709, 0.2226, 0.7482, 0.8801, 0.609, 0.9088, 0.6358, 0.9306, 0.6073, 0.8972, 0.5866, 0.08438, 0.503, 0.03961, 0.4861, 0.03961, 0.4534, 0.08438, 0.4667, 0.8474, 0.5784, 0.8801, 0.609, 0.8972, 0.5866, 0.8592, 0.563, 0.133, 0.5134, 0.08438, 0.503, 0.08438, 0.4667, 0.133, 0.4749, 0.6157, 0.3808, 0.5826, 0.3453, 0.5697, 0.3599, 0.6092, 0.3882, 0.1835, 0.5169, 0.133, 0.5134, 0.133, 0.4749, 0.1835, 0.4777, 0.1461, 0.9196, 0.1833, 0.8854, 0.1535, 0.9262, 0.6502, 0.4177, 0.6157, 0.3808, 0.6092, 0.3882, 0.234, 0.5134, 0.1835, 0.5169, 0.1835, 0.4777, 0.234, 0.4749, 0.3198, 0.818, 0.3468, 0.8584, 0.3392, 0.8647, 0.3048, 0.8304, 0.8592, 0.563, 0.8972, 0.5866, 0.9097, 0.5613, 0.8678, 0.5456, 0.133, 0.4749, 0.08438, 0.4667, 0.08438, 0.4254, 0.133, 0.431, 0.6092, 0.3882, 0.5697, 0.3599, 0.56, 0.3767, 0.6042, 0.3968, 0.1835, 0.4777, 0.133, 0.4749, 0.133, 0.431, 0.1835, 0.4329, 0.1535, 0.9262, 0.1833, 0.8854, 0.162, 0.9312, 0.6502, 0.4177, 0.6092, 0.3882, 0.6042, 0.3968, 0.234, 0.4749, 0.1835, 0.4777, 0.1835, 0.4329, 0.234, 0.431, 0.3048, 0.8304, 0.3392, 0.8647, 0.3329, 0.8724, 0.2925, 0.8454, 0.2826, 0.4667, 0.234, 0.4749, 0.234, 0.431, 0.2826, 0.4254, 0.2732, 0.7987, 0.3048, 0.8304, 0.2925, 0.8454, 0.2553, 0.8205, 0.3273, 0.4534, 0.2826, 0.4667, 0.2826, 0.4254, 0.3273, 0.4162, 0.2454, 0.7709, 0.2732, 0.7987, 0.2553, 0.8205, 0.2226, 0.7987, 0.3666, 0.4356, 0.3273, 0.4534, 0.3273, 0.4162, 0.3666, 0.4039, 0.03961, 0.4534, 0.0003637, 0.4356, 0.0003637, 0.4039, 0.03961, 0.4162, 0.8972, 0.5866, 0.9306, 0.6073, 0.9464, 0.575, 0.9097, 0.5613, 0.08438, 0.4667, 0.03961, 0.4534, 0.03961, 0.4162, 0.08438, 0.4254, 0.3273, 0.4162, 0.2826, 0.4254, 0.2826, 0.3805, 0.3273, 0.3758, 0.2226, 0.7987, 0.2553, 0.8205, 0.242, 0.8454, 0.2057, 0.8304, 0.3666, 0.4039, 0.3273, 0.4162, 0.3273, 0.3758, 0.3666, 0.3695, 0.03961, 0.4162, 0.0003637, 0.4039, 0.0003637, 0.3695, 0.03961, 0.3758, 0.9097, 0.5613, 0.9464, 0.575, 0.9557, 0.5404, 0.9169, 0.534, 0.08438, 0.4254, 0.03961, 0.4162, 0.03961, 0.3758, 0.08438, 0.3805, 0.8678, 0.5456, 0.9097, 0.5613, 0.9169, 0.534, 0.8728, 0.5268, 0.133, 0.431, 0.08438, 0.4254, 0.08438, 0.3805, 0.133, 0.3834, 0.6042, 0.3968, 0.56, 0.3767, 0.5537, 0.3951, 0.601, 0.4062, 0.1835, 0.4329, 0.133, 0.431, 0.133, 0.3834, 0.1835, 0.3843, 0.162, 0.9312, 0.1833, 0.8854, 0.1714, 0.9345, 0.6502, 0.4177, 0.6042, 0.3968, 0.601, 0.4062, 0.234, 0.431, 0.1835, 0.4329, 0.1835, 0.3843, 0.234, 0.3834, 0.2925, 0.8454, 0.3329, 0.8724, 0.3282, 0.8811, 0.2833, 0.8625, 0.2826, 0.4254, 0.234, 0.431, 0.234, 0.3834, 0.2826, 0.3805, 0.2553, 0.8205, 0.2925, 0.8454, 0.2833, 0.8625, 0.242, 0.8454, 0.601, 0.4062, 0.5537, 0.3951, 0.5512, 0.4143, 0.5997, 0.416, 0.1835, 0.3843, 0.133, 0.3834, 0.133, 0.3338, 0.1835, 0.3338, 0.1714, 0.9345, 0.1833, 0.8854, 0.1812, 0.9359, 0.6502, 0.4177, 0.601, 0.4062, 0.5997, 0.416, 0.234, 0.3834, 0.1835, 0.3843, 0.1835, 0.3338, 0.234, 0.3338, 0.2833, 0.8625, 0.3282, 0.8811, 0.3254, 0.8906, 0.2777, 0.8811, 0.2826, 0.3805, 0.234, 0.3834, 0.234, 0.3338, 0.2826, 0.3338, 0.242, 0.8454, 0.2833, 0.8625, 0.2777, 0.8811, 0.2338, 0.8724, 0.3273, 0.3758, 0.2826, 0.3805, 0.2826, 0.3338, 0.3273, 0.3338, 0.2057, 0.8304, 0.242, 0.8454, 0.2338, 0.8724, 0.1953, 0.8647, 0.3666, 0.3695, 0.3273, 0.3758, 0.3273, 0.3338, 0.3666, 0.3338, 0.03961, 0.3758, 0.0003637, 0.3695, 0.0003637, 0.3338, 0.03961, 0.3338, 0.9169, 0.534, 0.9557, 0.5404, 0.958, 0.5045, 0.9187, 0.5059, 0.08438, 0.3805, 0.03961, 0.3758, 0.03961, 0.3338, 0.08438, 0.3338, 0.8728, 0.5268, 0.9169, 0.534, 0.9187, 0.5059, 0.874, 0.5074, 0.133, 0.3834, 0.08438, 0.3805, 0.08438, 0.3338, 0.133, 0.3338, 0.1953, 0.8647, 0.2338, 0.8724, 0.231, 0.9004, 0.1918, 0.9004, 0.3666, 0.3338, 0.3273, 0.3338, 0.3273, 0.2918, 0.3666, 0.2981, 0.03961, 0.3338, 0.0003637, 0.3338, 0.0003637, 0.2981, 0.03961, 0.2918, 0.9187, 0.5059, 0.958, 0.5045, 0.9532, 0.4689, 0.915, 0.4779, 0.08438, 0.3338, 0.03961, 0.3338, 0.03961, 0.2918, 0.08438, 0.2871, 0.874, 0.5074, 0.9187, 0.5059, 0.915, 0.4779, 0.8714, 0.4881, 0.133, 0.3338, 0.08438, 0.3338, 0.08438, 0.2871, 0.133, 0.2843, 0.5997, 0.416, 0.5512, 0.4143, 0.5524, 0.4337, 0.6003, 0.4259, 0.1835, 0.3338, 0.133, 0.3338, 0.133, 0.2843, 0.1835, 0.2833, 0.1812, 0.9359, 0.1833, 0.8854, 0.1911, 0.9354, 0.6502, 0.4177, 0.5997, 0.416, 0.6003, 0.4259, 0.234, 0.3338, 0.1835, 0.3338, 0.1835, 0.2833, 0.234, 0.2843, 0.2777, 0.8811, 0.3254, 0.8906, 0.3244, 0.9004, 0.2758, 0.9004, 0.2826, 0.3338, 0.234, 0.3338, 0.234, 0.2843, 0.2826, 0.2871, 0.2338, 0.8724, 0.2777, 0.8811, 0.2758, 0.9004, 0.231, 0.9004, 0.3273, 0.3338, 0.2826, 0.3338, 0.2826, 0.2871, 0.3273, 0.2918, 0.6837, 0.6521, 0.6847, 0.7026, 0.6371, 0.7026, 0.6352, 0.6521, 0.9669, 0.1736, 0.9174, 0.1835, 0.9641, 0.1641, 0.6502, 0.4177, 0.6003, 0.4259, 0.6029, 0.4355, 0.6847, 0.6015, 0.6837, 0.6521, 0.6352, 0.6521, 0.6371, 0.6015, 0.9163, 0.2442, 0.964, 0.2347, 0.9668, 0.2442, 0.922, 0.2628, 0.6876, 0.553, 0.6847, 0.6015, 0.6371, 0.6015, 0.6427, 0.553, 0.8724, 0.2529, 0.9163, 0.2442, 0.922, 0.2628, 0.8806, 0.2799, 0.6923, 0.5082, 0.6876, 0.553, 0.6427, 0.553, 0.6519, 0.5082, 0.8339, 0.2606, 0.8724, 0.2529, 0.8806, 0.2799, 0.8443, 0.2949, 0.6985, 0.4689, 0.6923, 0.5082, 0.6519, 0.5082, 0.6642, 0.4689, 0.6923, 0.7959, 0.6985, 0.8352, 0.6642, 0.8352, 0.6519, 0.7959, 0.9996, 0.7414, 0.9996, 0.7022, 0.9639, 0.7057, 0.9716, 0.7442, 0.6876, 0.7512, 0.6923, 0.7959, 0.6519, 0.7959, 0.6427, 0.7512, 0.9996, 0.7862, 0.9996, 0.7414, 0.9716, 0.7442, 0.9803, 0.7881, 0.6847, 0.7026, 0.6876, 0.7512, 0.6427, 0.7512, 0.6371, 0.7026, 0.3738, 0.8345, 0.3816, 0.8825, 0.4004, 0.8775, 0.3833, 0.832, 0.6642, 0.4689, 0.6519, 0.5082, 0.6146, 0.5082, 0.6325, 0.4689, 0.6519, 0.7959, 0.6642, 0.8352, 0.6325, 0.8352, 0.6146, 0.7959, 0.9716, 0.7442, 0.9639, 0.7057, 0.9296, 0.7161, 0.9446, 0.7524, 0.6427, 0.7512, 0.6519, 0.7959, 0.6146, 0.7959, 0.6013, 0.7512, 0.9803, 0.7881, 0.9716, 0.7442, 0.9446, 0.7524, 0.9617, 0.7937, 0.6371, 0.7026, 0.6427, 0.7512, 0.6013, 0.7512, 0.5932, 0.7026, 0.3833, 0.832, 0.4004, 0.8775, 0.4178, 0.8689, 0.3922, 0.8276, 0.6352, 0.6521, 0.6371, 0.7026, 0.5932, 0.7026, 0.5904, 0.6521, 0.9641, 0.1641, 0.9174, 0.1835, 0.9594, 0.1554, 0.6502, 0.4177, 0.6029, 0.4355, 0.6073, 0.4443, 0.6371, 0.6015, 0.6352, 0.6521, 0.5904, 0.6521, 0.5932, 0.6015, 0.922, 0.2628, 0.9668, 0.2442, 0.9715, 0.2529, 0.9311, 0.2799, 0.6427, 0.553, 0.6371, 0.6015, 0.5932, 0.6015, 0.6013, 0.553, 0.8806, 0.2799, 0.922, 0.2628, 0.9311, 0.2799, 0.8939, 0.3048, 0.6519, 0.5082, 0.6427, 0.553, 0.6013, 0.553, 0.6146, 0.5082, 0.8443, 0.2949, 0.8806, 0.2799, 0.8939, 0.3048, 0.8613, 0.3266, 0.9594, 0.1554, 0.9174, 0.1835, 0.9531, 0.1478, 0.6502, 0.4177, 0.6073, 0.4443, 0.6133, 0.4522, 0.5932, 0.6015, 0.5904, 0.6521, 0.5512, 0.6521, 0.5547, 0.6015, 0.9311, 0.2799, 0.9715, 0.2529, 0.9778, 0.2606, 0.9434, 0.2949, 0.6013, 0.553, 0.5932, 0.6015, 0.5547, 0.6015, 0.5651, 0.553, 0.8939, 0.3048, 0.9311, 0.2799, 0.9434, 0.2949, 0.9118, 0.3266, 0.6146, 0.5082, 0.6013, 0.553, 0.5651, 0.553, 0.582, 0.5082, 0.8613, 0.3266, 0.8939, 0.3048, 0.9118, 0.3266, 0.884, 0.3543, 0.9296, 0.7161, 0.9172, 0.6863, 0.88, 0.7062, 0.8979, 0.733, 0.8345, 0.3445, 0.8613, 0.3266, 0.884, 0.3543, 0.8613, 0.3771, 0.9446, 0.7524, 0.9296, 0.7161, 0.8979, 0.733, 0.9197, 0.7656, 0.6013, 0.7512, 0.6146, 0.7959, 0.582, 0.7959, 0.5651, 0.7512, 0.9617, 0.7937, 0.9446, 0.7524, 0.9197, 0.7656, 0.9446, 0.8029, 0.5932, 0.7026, 0.6013, 0.7512, 0.5651, 0.7512, 0.5547, 0.7026, 0.3922, 0.8276, 0.4178, 0.8689, 0.4332, 0.8571, 0.4001, 0.8216, 0.5904, 0.6521, 0.5932, 0.7026, 0.5547, 0.7026, 0.5512, 0.6521, 0.8613, 0.3771, 0.884, 0.3543, 0.9118, 0.3771, 0.8939, 0.4039, 0.9197, 0.7656, 0.8979, 0.733, 0.8702, 0.7558, 0.8979, 0.7835, 0.7132, 0.7512, 0.7301, 0.7959, 0.7628, 0.7959, 0.7495, 0.7512, 0.9446, 0.8029, 0.9197, 0.7656, 0.8979, 0.7835, 0.9296, 0.8152, 0.7028, 0.7026, 0.7132, 0.7512, 0.7495, 0.7512, 0.7413, 0.7026, 0.4001, 0.8216, 0.4332, 0.8571, 0.4461, 0.8425, 0.4066, 0.8142, 0.6993, 0.6521, 0.7028, 0.7026, 0.7413, 0.7026, 0.7385, 0.6521, 0.9531, 0.1478, 0.9174, 0.1835, 0.9454, 0.1415, 0.6502, 0.4177, 0.6133, 0.4522, 0.6207, 0.4588, 0.7028, 0.6015, 0.6993, 0.6521, 0.7385, 0.6521, 0.7413, 0.6015, 0.9434, 0.2949, 0.9778, 0.2606, 0.9855, 0.2669, 0.9585, 0.3073, 0.7132, 0.553, 0.7028, 0.6015, 0.7413, 0.6015, 0.7495, 0.553, 0.9118, 0.3266, 0.9434, 0.2949, 0.9585, 0.3073, 0.9336, 0.3445, 0.7301, 0.5082, 0.7132, 0.553, 0.7495, 0.553, 0.7628, 0.5082, 0.884, 0.3543, 0.9118, 0.3266, 0.9336, 0.3445, 0.9118, 0.3771, 0.8979, 0.733, 0.88, 0.7062, 0.8474, 0.733, 0.8702, 0.7558, 0.7413, 0.6015, 0.7385, 0.6521, 0.7833, 0.6521, 0.7852, 0.6015, 0.9724, 0.1011, 0.9454, 0.1415, 0.9367, 0.1368, 0.9553, 0.09192, 0.7495, 0.553, 0.7413, 0.6015, 0.7852, 0.6015, 0.7908, 0.553, 0.9336, 0.3445, 0.9585, 0.3073, 0.9756, 0.3164, 0.9585, 0.3578, 0.7628, 0.5082, 0.7495, 0.553, 0.7908, 0.553, 0.8, 0.5082, 0.9118, 0.3771, 0.9336, 0.3445, 0.9585, 0.3578, 0.9434, 0.394, 0.7806, 0.4689, 0.7628, 0.5082, 0.8, 0.5082, 0.8123, 0.4689, 0.7628, 0.7959, 0.7806, 0.8352, 0.8123, 0.8352, 0.8, 0.7959, 0.8979, 0.7835, 0.8702, 0.7558, 0.8474, 0.7835, 0.88, 0.8053, 0.7495, 0.7512, 0.7628, 0.7959, 0.8, 0.7959, 0.7908, 0.7512, 0.4461, 0.8425, 0.4824, 0.8686, 0.4966, 0.8442, 0.4558, 0.8257, 0.7413, 0.7026, 0.7495, 0.7512, 0.7908, 0.7512, 0.7852, 0.7026, 0.4066, 0.8142, 0.4461, 0.8425, 0.4558, 0.8257, 0.4116, 0.8056, 0.7385, 0.6521, 0.7413, 0.7026, 0.7852, 0.7026, 0.7833, 0.6521, 0.9454, 0.1415, 0.9174, 0.1835, 0.9367, 0.1368, 0.6502, 0.4177, 0.6207, 0.4588, 0.6293, 0.4637, 0.4966, 0.8442, 0.5323, 0.8605, 0.5439, 0.8265, 0.5057, 0.8175, 0.7908, 0.7512, 0.8, 0.7959, 0.8404, 0.7959, 0.8357, 0.7512, 0.4558, 0.8257, 0.4966, 0.8442, 0.5057, 0.8175, 0.4621, 0.8073, 0.7852, 0.7026, 0.7908, 0.7512, 0.8357, 0.7512, 0.8328, 0.7026, 0.4116, 0.8056, 0.4558, 0.8257, 0.4621, 0.8073, 0.4148, 0.7962, 0.7833, 0.6521, 0.7852, 0.7026, 0.8328, 0.7026, 0.8319, 0.6521, 0.9367, 0.1368, 0.9174, 0.1835, 0.9272, 0.1339, 0.6502, 0.4177, 0.6293, 0.4637, 0.6387, 0.4669, 0.7852, 0.6015, 0.7833, 0.6521, 0.8319, 0.6521, 0.8328, 0.6015, 0.9553, 0.09192, 0.9367, 0.1368, 0.9272, 0.1339, 0.9367, 0.08628, 0.7908, 0.553, 0.7852, 0.6015, 0.8328, 0.6015, 0.8357, 0.553, 0.9724, 0.05056, 0.9553, 0.09192, 0.9367, 0.08628, 0.9454, 0.04237, 0.8, 0.5082, 0.7908, 0.553, 0.8357, 0.553, 0.8404, 0.5082, 0.9434, 0.394, 0.9585, 0.3578, 0.9855, 0.366, 0.9778, 0.4045, 0.8123, 0.4689, 0.8, 0.5082, 0.8404, 0.5082, 0.8467, 0.4689, 0.8, 0.7959, 0.8123, 0.8352, 0.8467, 0.8352, 0.8404, 0.7959, 0.6495, 0.004209, 0.6009, 0.001334, 0.6009, 0.05088, 0.6495, 0.05088, 0.9454, 0.04237, 0.9367, 0.08628, 0.9174, 0.08438, 0.9174, 0.03961, 0.6943, 0.008878, 0.6495, 0.004209, 0.6495, 0.05088, 0.6943, 0.05088, 0.9531, 0.003882, 0.9454, 0.04237, 0.9174, 0.03961, 0.9174, 0.0003637, 0.7335, 0.01516, 0.6943, 0.008878, 0.6943, 0.05088, 0.7335, 0.05088, 0.4066, 0.008878, 0.3673, 0.01516, 0.3673, 0.05088, 0.4066, 0.05088, 0.5057, 0.8175, 0.5439, 0.8265, 0.5486, 0.7909, 0.5094, 0.7896, 0.4513, 0.004209, 0.4066, 0.008878, 0.4066, 0.05088, 0.4513, 0.05088, 0.4621, 0.8073, 0.5057, 0.8175, 0.5094, 0.7896, 0.4646, 0.7881, 0.4999, 0.001334, 0.4513, 0.004209, 0.4513, 0.05088, 0.4999, 0.05088, 0.4148, 0.7962, 0.4621, 0.8073, 0.4646, 0.7881, 0.4161, 0.7864, 0.5504, 0.0003637, 0.4999, 0.001334, 0.4999, 0.05088, 0.5504, 0.05088, 0.9272, 0.1339, 0.9174, 0.1835, 0.9174, 0.133, 0.6502, 0.4177, 0.6387, 0.4669, 0.6485, 0.4682, 0.6009, 0.001334, 0.5504, 0.0003637, 0.5504, 0.05088, 0.6009, 0.05088, 0.9367, 0.08628, 0.9272, 0.1339, 0.9174, 0.133, 0.9174, 0.08438, 0.4646, 0.7881, 0.5094, 0.7896, 0.5076, 0.7614, 0.4634, 0.7687, 0.4999, 0.05088, 0.4513, 0.05088, 0.4513, 0.09756, 0.4999, 0.1004, 0.4161, 0.7864, 0.4646, 0.7881, 0.4634, 0.7687, 0.4154, 0.7765, 0.5504, 0.05088, 0.4999, 0.05088, 0.4999, 0.1004, 0.5504, 0.1014, 0.9174, 0.133, 0.9174, 0.1835, 0.9075, 0.1339, 0.6502, 0.4177, 0.6485, 0.4682, 0.6584, 0.4676, 0.6009, 0.05088, 0.5504, 0.05088, 0.5504, 0.1014, 0.6009, 0.1004, 0.9174, 0.08438, 0.9174, 0.133, 0.9075, 0.1339, 0.898, 0.08628, 0.6495, 0.05088, 0.6009, 0.05088, 0.6009, 0.1004, 0.6495, 0.09756, 0.9174, 0.03961, 0.9174, 0.08438, 0.898, 0.08628, 0.8893, 0.04237, 0.6943, 0.05088, 0.6495, 0.05088, 0.6495, 0.09756, 0.6943, 0.09289, 0.9174, 0.0003637, 0.9174, 0.03961, 0.8893, 0.04237, 0.8817, 0.003882, 0.7335, 0.05088, 0.6943, 0.05088, 0.6943, 0.09289, 0.7335, 0.08661, 0.4066, 0.05088, 0.3673, 0.05088, 0.3673, 0.08661, 0.4066, 0.09289, 0.5094, 0.7896, 0.5486, 0.7909, 0.5463, 0.7551, 0.5076, 0.7614, 0.4513, 0.05088, 0.4066, 0.05088, 0.4066, 0.09289, 0.4513, 0.09756, 0.8893, 0.04237, 0.898, 0.08628, 0.8795, 0.09192, 0.8623, 0.05056, 0.6943, 0.09289, 0.6495, 0.09756, 0.6495, 0.1424, 0.6943, 0.1333, 0.8817, 0.003882, 0.8893, 0.04237, 0.8623, 0.05056, 0.8473, 0.0143, 0.7335, 0.08661, 0.6943, 0.09289, 0.6943, 0.1333, 0.7335, 0.121, 0.4066, 0.09289, 0.3673, 0.08661, 0.3673, 0.121, 0.4066, 0.1333, 0.5076, 0.7614, 0.5463, 0.7551, 0.5371, 0.7204, 0.5003, 0.7342, 0.4513, 0.09756, 0.4066, 0.09289, 0.4066, 0.1333, 0.4513, 0.1424, 0.4634, 0.7687, 0.5076, 0.7614, 0.5003, 0.7342, 0.4584, 0.7499, 0.4999, 0.1004, 0.4513, 0.09756, 0.4513, 0.1424, 0.4999, 0.1481, 0.4154, 0.7765, 0.4634, 0.7687, 0.4584, 0.7499, 0.4129, 0.7669, 0.5504, 0.1014, 0.4999, 0.1004, 0.4999, 0.1481, 0.5504, 0.15, 0.9075, 0.1339, 0.9174, 0.1835, 0.898, 0.1368, 0.6502, 0.4177, 0.6584, 0.4676, 0.6679, 0.465, 0.6009, 0.1004, 0.5504, 0.1014, 0.5504, 0.15, 0.6009, 0.1481, 0.898, 0.08628, 0.9075, 0.1339, 0.898, 0.1368, 0.8795, 0.09192, 0.6495, 0.09756, 0.6009, 0.1004, 0.6009, 0.1481, 0.6495, 0.1424, 0.4999, 0.1481, 0.4513, 0.1424, 0.4513, 0.1838, 0.4999, 0.192, 0.4129, 0.7669, 0.4584, 0.7499, 0.4498, 0.7325, 0.4085, 0.7581, 0.5504, 0.15, 0.4999, 0.1481, 0.4999, 0.192, 0.5504, 0.1948, 0.898, 0.1368, 0.9174, 0.1835, 0.8893, 0.1415, 0.6502, 0.4177, 0.6679, 0.465, 0.6768, 0.4607, 0.6009, 0.1481, 0.5504, 0.15, 0.5504, 0.1948, 0.6009, 0.192, 0.8795, 0.09192, 0.898, 0.1368, 0.8893, 0.1415, 0.8623, 0.1011, 0.6495, 0.1424, 0.6009, 0.1481, 0.6009, 0.192, 0.6495, 0.1838, 0.8623, 0.05056, 0.8795, 0.09192, 0.8623, 0.1011, 0.8374, 0.06385, 0.6943, 0.1333, 0.6495, 0.1424, 0.6495, 0.1838, 0.6943, 0.1705, 0.8473, 0.0143, 0.8623, 0.05056, 0.8374, 0.06385, 0.8156, 0.03122, 0.7335, 0.121, 0.6943, 0.1333, 0.6943, 0.1705, 0.7335, 0.1526, 0.4066, 0.1333, 0.3673, 0.121, 0.3673, 0.1526, 0.4066, 0.1705, 0.5003, 0.7342, 0.5371, 0.7204, 0.5212, 0.6882, 0.4879, 0.7089, 0.4513, 0.1424, 0.4066, 0.1333, 0.4066, 0.1705, 0.4513, 0.1838, 0.4584, 0.7499, 0.5003, 0.7342, 0.4879, 0.7089, 0.4498, 0.7325, 0.6943, 0.1705, 0.6495, 0.1838, 0.6495, 0.2201, 0.6943, 0.2031, 0.8156, 0.03122, 0.8374, 0.06385, 0.8156, 0.08174, 0.7879, 0.054, 0.5212, 0.6882, 0.5486, 0.6712, 0.5229, 0.6377, 0.4994, 0.6597, 0.7978, 0.004446, 0.8156, 0.03122, 0.7879, 0.054, 0.7651, 0.03122, 0.4879, 0.7089, 0.5212, 0.6882, 0.4994, 0.6597, 0.4707, 0.6865, 0.4513, 0.1838, 0.4066, 0.1705, 0.4066, 0.2031, 0.4513, 0.2201, 0.4498, 0.7325, 0.4879, 0.7089, 0.4707, 0.6865, 0.438, 0.717, 0.4999, 0.192, 0.4513, 0.1838, 0.4513, 0.2201, 0.4999, 0.2305, 0.4085, 0.7581, 0.4498, 0.7325, 0.438, 0.717, 0.4025, 0.7502, 0.5504, 0.1948, 0.4999, 0.192, 0.4999, 0.2305, 0.5504, 0.234, 0.8893, 0.1415, 0.9174, 0.1835, 0.8817, 0.1478, 0.6502, 0.4177, 0.6768, 0.4607, 0.6847, 0.4546, 0.6009, 0.192, 0.5504, 0.1948, 0.5504, 0.234, 0.6009, 0.2305, 0.8623, 0.1011, 0.8893, 0.1415, 0.8817, 0.1478, 0.8473, 0.1134, 0.6495, 0.1838, 0.6009, 0.192, 0.6009, 0.2305, 0.6495, 0.2201, 0.8374, 0.06385, 0.8623, 0.1011, 0.8473, 0.1134, 0.8156, 0.08174, 0.4025, 0.7502, 0.438, 0.717, 0.4234, 0.7042, 0.3951, 0.7437, 0.1835, 0.5177, 0.133, 0.5212, 0.133, 0.5597, 0.1835, 0.5569, 0.8817, 0.1478, 0.9174, 0.1835, 0.8754, 0.1554, 0.6502, 0.4177, 0.6847, 0.4546, 0.6912, 0.4472, 0.234, 0.5212, 0.1835, 0.5177, 0.1835, 0.5569, 0.234, 0.5597, 0.8473, 0.1134, 0.8817, 0.1478, 0.8754, 0.1554, 0.835, 0.1284, 0.2826, 0.5316, 0.234, 0.5212, 0.234, 0.5597, 0.2826, 0.5679, 0.8156, 0.08174, 0.8473, 0.1134, 0.835, 0.1284, 0.7978, 0.1035, 0.3273, 0.5485, 0.2826, 0.5316, 0.2826, 0.5679, 0.3273, 0.5811, 0.7879, 0.054, 0.8156, 0.08174, 0.7978, 0.1035, 0.7651, 0.08174, 0.4994, 0.6597, 0.5229, 0.6377, 0.4913, 0.6098, 0.4725, 0.636, 0.7651, 0.03122, 0.7879, 0.054, 0.7651, 0.08174, 0.7383, 0.06385, 0.4707, 0.6865, 0.4994, 0.6597, 0.4725, 0.636, 0.4496, 0.6679, 0.08438, 0.5316, 0.03961, 0.5485, 0.03961, 0.5811, 0.08438, 0.5679, 0.438, 0.717, 0.4707, 0.6865, 0.4496, 0.6679, 0.4234, 0.7042, 0.133, 0.5212, 0.08438, 0.5316, 0.08438, 0.5679, 0.133, 0.5597, 0.7651, 0.08174, 0.7978, 0.1035, 0.7845, 0.1284, 0.7482, 0.1134, 0.3666, 0.599, 0.3273, 0.5811, 0.3273, 0.6184, 0.3666, 0.6307, 0.03961, 0.5811, 0.0003637, 0.599, 0.0003637, 0.6307, 0.03961, 0.6184, 0.4496, 0.6679, 0.4725, 0.636, 0.4414, 0.618, 0.4251, 0.6537, 0.08438, 0.5679, 0.03961, 0.5811, 0.03961, 0.6184, 0.08438, 0.6092, 0.4234, 0.7042, 0.4496, 0.6679, 0.4251, 0.6537, 0.4066, 0.6945, 0.133, 0.5597, 0.08438, 0.5679, 0.08438, 0.6092, 0.133, 0.6036, 0.3951, 0.7437, 0.4234, 0.7042, 0.4066, 0.6945, 0.3865, 0.7387, 0.1835, 0.5569, 0.133, 0.5597, 0.133, 0.6036, 0.1835, 0.6017, 0.8754, 0.1554, 0.9174, 0.1835, 0.8707, 0.1641, 0.6502, 0.4177, 0.6912, 0.4472, 0.6962, 0.4386, 0.234, 0.5597, 0.1835, 0.5569, 0.1835, 0.6017, 0.234, 0.6036, 0.835, 0.1284, 0.8754, 0.1554, 0.8707, 0.1641, 0.8258, 0.1456, 0.2826, 0.5679, 0.234, 0.5597, 0.234, 0.6036, 0.2826, 0.6092, 0.7978, 0.1035, 0.835, 0.1284, 0.8258, 0.1456, 0.7845, 0.1284, 0.3273, 0.5811, 0.2826, 0.5679, 0.2826, 0.6092, 0.3273, 0.6184, 0.1835, 0.6017, 0.133, 0.6036, 0.133, 0.6512, 0.1835, 0.6503, 0.8707, 0.1641, 0.9174, 0.1835, 0.8678, 0.1736, 0.6502, 0.4177, 0.6962, 0.4386, 0.6994, 0.4293, 0.234, 0.6036, 0.1835, 0.6017, 0.1835, 0.6503, 0.234, 0.6512, 0.8258, 0.1456, 0.8707, 0.1641, 0.8678, 0.1736, 0.8202, 0.1641, 0.2826, 0.6092, 0.234, 0.6036, 0.234, 0.6512, 0.2826, 0.6541, 0.7845, 0.1284, 0.8258, 0.1456, 0.8202, 0.1641, 0.7763, 0.1554, 0.3273, 0.6184, 0.2826, 0.6092, 0.2826, 0.6541, 0.3273, 0.6588, 0.7482, 0.1134, 0.7845, 0.1284, 0.7763, 0.1554, 0.7378, 0.1478, 0.3666, 0.6307, 0.3273, 0.6184, 0.3273, 0.6588, 0.3666, 0.665, 0.03961, 0.6184, 0.0003637, 0.6307, 0.0003637, 0.665, 0.03961, 0.6588, 0.4251, 0.6537, 0.4414, 0.618, 0.4074, 0.6064, 0.3985, 0.6446, 0.08438, 0.6092, 0.03961, 0.6184, 0.03961, 0.6588, 0.08438, 0.6541, 0.4066, 0.6945, 0.4251, 0.6537, 0.3985, 0.6446, 0.3882, 0.6882, 0.133, 0.6036, 0.08438, 0.6092, 0.08438, 0.6541, 0.133, 0.6512, 0.3865, 0.7387, 0.4066, 0.6945, 0.3882, 0.6882, 0.3771, 0.7355, 0.3666, 0.665, 0.3273, 0.6588, 0.3273, 0.7008, 0.3666, 0.7008, 0.03961, 0.6588, 0.0003637, 0.665, 0.0003637, 0.7008, 0.03961, 0.7008, 0.3985, 0.6446, 0.4074, 0.6064, 0.3718, 0.6017, 0.3705, 0.6409, 0.08438, 0.6541, 0.03961, 0.6588, 0.03961, 0.7008, 0.08438, 0.7008, 0.3882, 0.6882, 0.3985, 0.6446, 0.3705, 0.6409, 0.369, 0.6856, 0.133, 0.6512, 0.08438, 0.6541, 0.08438, 0.7008, 0.133, 0.7008, 0.3771, 0.7355, 0.3882, 0.6882, 0.369, 0.6856, 0.3673, 0.7342, 0.1835, 0.6503, 0.133, 0.6512, 0.133, 0.7008, 0.1835, 0.7008, 0.8678, 0.1736, 0.9174, 0.1835, 0.8669, 0.1835, 0.6502, 0.4177, 0.6994, 0.4293, 0.7007, 0.4195, 0.234, 0.6512, 0.1835, 0.6503, 0.1835, 0.7008, 0.234, 0.7008, 0.8202, 0.1641, 0.8678, 0.1736, 0.8669, 0.1835, 0.8183, 0.1835, 0.2826, 0.6541, 0.234, 0.6512, 0.234, 0.7008, 0.2826, 0.7008, 0.7763, 0.1554, 0.8202, 0.1641, 0.8183, 0.1835, 0.7735, 0.1835, 0.3273, 0.6588, 0.2826, 0.6541, 0.2826, 0.7008, 0.3273, 0.7008, 0.7378, 0.1478, 0.7763, 0.1554, 0.7735, 0.1835, 0.7343, 0.1835])
me_sphere.materials.append(mat_material_001)
me_sphere.use_remesh_preserve_volume = False
me_sphere.use_remesh_preserve_attributes = False
me_sphere.use_mirror_vertex_groups = False
me_sphere.update()

# ---- objects
ob_sphere = bpy.data.objects.new('Sphere', me_sphere)
ob_lamp = bpy.data.objects.new('Lamp', light_lamp)
ob_camera = bpy.data.objects.new('Camera', cam_camera)

# ---- transforms, parenting, visibility, modifiers, constraints
ob_sphere.location = (1.0, -0.7611, -0.1228)
ob_sphere.lineart.crease_threshold = 0.0
ob_lamp.location = (4.076, 1.005, 5.904)
ob_lamp.rotation_euler = (0.6503, 0.05522, 1.866)
ob_lamp.lock_rotations_4d = False
ob_lamp.empty_display_type = 'ARROWS'
ob_lamp.color = (0.0, 0.0, 0.0, 0.0)
ob_lamp.lineart.crease_threshold = 0.0
ob_camera.location = (7.481, -6.508, 5.344)
ob_camera.rotation_euler = (1.109, 0.0, 0.8149)
ob_camera.lock_rotations_4d = False
ob_camera.empty_display_type = 'ARROWS'
ob_camera.color = (0.0, 0.0, 0.0, 0.0)
ob_camera.display_type = 'WIRE'
ob_camera.lineart.crease_threshold = 0.0

# ---- collection membership
col_collection_1.objects.link(ob_sphere)
col_collection_1.objects.link(ob_lamp)
col_collection_1.objects.link(ob_camera)

# ---- scene / render settings (as saved in the file)
scene.camera = ob_camera
scene.frame_start = 1; scene.frame_end = 250; scene.frame_set(1)
scene.render.engine = 'BLENDER_EEVEE_NEXT'
scene.render.resolution_percentage = 50
scene.render.dither_intensity = 0.0
scene.render.use_bake_selected_to_active = True
scene.cycles.use_denoising = False
scene.cycles.samples = 128
scene.cycles.sampling_pattern = 'TABULATED_SOBOL'
scene.cycles.light_sampling_threshold = 0.0
scene.cycles.use_adaptive_sampling = False
scene.cycles.use_light_tree = False
scene.cycles.blur_glossy = 0.0
scene.cycles.sample_clamp_indirect = 0.0
scene.view_settings.view_transform = 'Standard'
bpy.context.view_layer.update()
